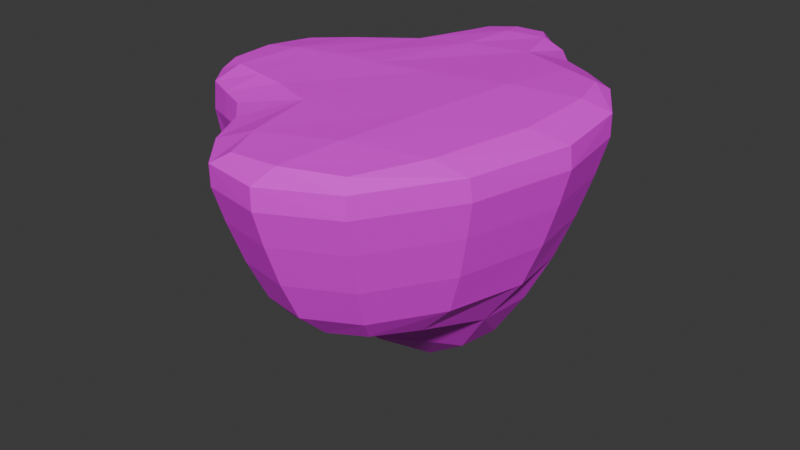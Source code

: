 # Source: islandLv1.blend  (saved by Blender 4.4.32; exported with 4.5.12 LTS)
import bpy
from mathutils import Matrix  # noqa: F401  (used for matrix-valued properties, if any)

bpy.ops.wm.read_factory_settings(use_empty=True)
scene = bpy.context.scene
scene.name = 'Scene'

# ---- collections
col_collection = bpy.data.collections.new('Collection'); scene.collection.children.link(col_collection)

# ---- images (referenced by path relative to the original .blend; pixels are not part of the script)
import os
ASSET_DIR = os.environ.get("B2B_ASSET_DIR", "")  # directory of the original .blend (textures are referenced by path, not embedded)
HERE = os.path.dirname(os.path.abspath(__file__))  # packed textures are extracted next to this script under _unpacked/

def load_image(name, relpath, width, height, colorspace="sRGB"):
    """Load a texture the original file referenced (path relative to the .blend, or extracted next to this script)."""
    p = next((c for c in (os.path.join(HERE, relpath), os.path.join(ASSET_DIR, relpath)) if relpath and os.path.exists(c)), "")
    if p:
        img = bpy.data.images.load(p, check_existing=True)
        img.name = name
    else:  # same state as the original file: an image datablock whose file is absent (Cycles renders it pink)
        img = bpy.data.images.new(name, width, height)
        img.source = "FILE"
        img.filepath = "//" + (relpath or name)
    img.colorspace_settings.name = colorspace
    return img
img_map1 = load_image('map1', 'map1.png', 1024, 1024, 'sRGB')

# ---- materials (node trees are filled in below, after node groups)
mat_material = bpy.data.materials.new('Material')
mat_material.alpha_threshold = 0.0
mat_material.roughness = 0.5
mat_material.line_color = (0.0, 0.0, 0.0, 1.0)

# ---- material node trees
mat_material.use_nodes = True; mat_material.node_tree.nodes.clear()
_N = mat_material.node_tree.nodes; _L = mat_material.node_tree.links
n0 = _N.new('ShaderNodeOutputMaterial'); n0.name = 'Material Output'; n0.location = (300, 300)
n1 = _N.new('ShaderNodeBsdfPrincipled'); n1.name = 'Principled BSDF'; n1.location = (10, 300)
n1.inputs[3].default_value = 1.45
n2 = _N.new('ShaderNodeTexImage'); n2.name = 'Image Texture'; n2.location = (-280, 280)
n2.image = img_map1
_L.new(n1.outputs[0], n0.inputs[0])
_L.new(n2.outputs[0], n1.inputs[0])
n0.is_active_output = True

# ---- world
world_world = bpy.data.worlds.new('World'); scene.world = world_world
world_world.use_nodes = True; world_world.node_tree.nodes.clear()
_N = world_world.node_tree.nodes; _L = world_world.node_tree.links
n0 = _N.new('ShaderNodeOutputWorld'); n0.name = 'World Output'; n0.location = (300, 300)
n1 = _N.new('ShaderNodeBackground'); n1.name = 'Background'; n1.location = (10, 300)
n1.inputs[0].default_value = (0.05088, 0.05088, 0.05088, 1.0)
_L.new(n1.outputs[0], n0.inputs[0])
n0.is_active_output = True
world_world.color = (0.05088, 0.05088, 0.05088)
world_world.sun_shadow_jitter_overblur = 0.0

# ---- meshes
me_cube = bpy.data.meshes.new('Cube')
me_cube.from_pydata([(2.456, 2.278, 0.8357), (2.206, 1.887, -0.3269), (0.5495, -1.799, 0.8694), (0.7423, -1.609, -0.1366), (-0.6823, 0.7759, 0.7506), (-0.5315, 0.5852, -0.3219), (-0.845, -0.7226, 0.7506), (-0.6794, -0.5346, -0.3219), (1.094, -1.188, 1.321), (-0.7389, -0.5454, 1.271), (2.108, 1.842, 1.332), (-0.5719, 0.6327, 1.271), (3.466, 1.534, 0.9587), (3.26, 1.268, -0.05948), (3.981, -0.06772, 0.8917), (3.704, -0.1142, -0.1173), (3.36, 1.402, 1.345), (3.514, -0.2547, 1.32), (1.287, -2.804, 0.8694), (1.379, -2.476, -0.1366), (1.478, -2.665, 1.271), (2.918, -2.498, 0.8694), (2.787, -2.211, -0.1366), (2.807, -2.35, 1.271), (0.8666, 1.276, -0.3581), (-0.1157, -1.324, 0.8456), (0.2158, -0.9209, -0.2245), (0.5227, 1.718, 0.7896), (0.003737, -0.8411, 1.301), (0.6667, 1.443, 1.318), (1.771, 2.965, 0.5891), (1.681, 2.769, -0.9518), (0.8164, 2.605, 0.5891), (0.9626, 2.578, 1.271), (1.683, 2.85, 1.271), (0.9876, 2.508, -0.9518), (0.8372, -0.5852, -1.363), (1.293, -1.08, -1.328), (2.118, 1.197, -1.349), (3.015, -0.1956, -1.318), (2.849, 0.8996, -1.308), (1.611, -2.004, -0.9658), (2.562, -1.783, -0.9658), (1.314, 0.718, -1.363), (1.776, 0.3297, -2.593), (-0.6873, 0.01801, -0.4539), (-0.0144, 0.8447, -0.3018), (2.409, 2.151, 0.2769), (-0.8053, -0.6853, 0.1114), (0.6284, -1.721, 0.4122), (-0.6498, 0.7315, 0.1114), (-0.5213, -1.132, 0.7981), (2.845, 1.562, 1.351), (0.4904, -1.316, -0.145), (-0.9409, 0.006664, 0.7328), (0.9173, 2.23, 1.298), (1.181, 0.893, -0.7404), (-0.4503, -0.7342, 1.296), (1.665, 0.3846, 1.363), (-0.7309, 0.03409, 1.291), (1.327, 1.584, 1.354), (-0.8336, -0.6957, 1.138), (-0.666, 0.7582, 1.138), (2.431, 2.275, 1.173), (0.5778, -1.764, 1.159), (3.382, 1.425, 0.4965), (3.867, -0.08675, 0.4333), (3.881, 0.9076, 0.9336), (3.618, 0.7276, -0.08117), (3.525, 0.8101, 1.35), (3.477, 1.548, 1.241), (3.962, -0.08449, 1.179), (2.934, 1.932, 0.9266), (1.279, -2.155, 1.298), (2.439, -0.6639, 1.361), (2.197, 1.476, -0.717), (2.783, 1.606, -0.1012), (1.325, -2.67, 0.4122), (1.307, -2.825, 1.153), (2.864, -2.38, 0.4122), (2.918, -2.509, 1.153), (2.05, -2.946, 0.8694), (2.119, -2.64, 1.291), (2.037, -2.598, -0.1366), (3.21, -1.514, 1.298), (3.625, -1.374, 0.8722), (3.396, -1.242, -0.1342), (0.9873, -2.057, -0.1366), (0.8333, -2.319, 0.8694), (1.589, 1.727, -0.5914), (0.2476, -1.493, 0.8664), (-0.33, -0.7246, -0.2893), (-0.05502, 1.307, 0.7911), (0.4616, -0.938, 1.303), (-0.1001, 0.9444, 1.298), (-0.1315, -1.28, 1.154), (0.5254, 1.719, 1.149), (0.3272, 0.196, 1.349), (0.5874, 1.617, 0.1994), (0.4301, 0.07415, -0.4263), (-0.01671, -1.249, 0.3482), (1.753, 2.917, -0.3455), (1.246, 2.915, 0.5471), (1.303, 2.768, 1.291), (1.757, 2.953, 1.118), (1.312, 2.702, -1.178), (0.8382, 2.607, 1.118), (0.852, 2.577, -0.3455), (0.6987, 2.169, 0.6983), (2.126, 2.686, 0.704), (1.886, 2.581, 1.299), (1.895, 2.449, -0.7397), (0.9838, 2.102, -0.7426), (0.9031, -0.937, -1.337), (3.109, 0.51, -1.297), (2.168, -0.7177, -1.476), (2.517, 1.133, -1.301), (2.067, -1.965, -1.026), (2.834, -1.163, -1.069), (1.469, -1.634, -1.07), (1.707, 1.101, -1.339), (0.9876, 0.05182, -1.341), (0.9023, -1.453, -0.6968), (1.46, -2.246, -0.6565), (3.104, 1.088, -0.6385), (2.689, -2.007, -0.6565), (3.486, -0.1473, -0.6801), (0.5894, -0.7667, -0.7205), (1.163, -0.2279, -2.111), (1.518, -0.4079, -2.11), (2.453, 0.1356, -2.1), (1.97, 0.8844, -2.101), (1.457, 0.567, -2.111), (2.434, 0.6954, -2.078), (-0.9158, 0.01057, 1.138), (-0.4561, -1.064, 0.2258), (-0.9065, 0.007162, 0.05206), (2.682, 1.372, -0.6589), (3.531, -1.32, 0.4148), (2.101, 2.694, 1.138), (-0.2805, 0.09723, 1.34), (2.939, 1.932, 1.219), (-0.06527, 1.285, 1.147), (0.2441, -1.445, 1.157), (3.773, 0.8339, 0.4728), (3.874, 0.9186, 1.22), (2.255, -1.837, 1.341), (2.876, 1.803, 0.4538), (2.672, 0.6011, 1.38), (1.124, -1.87, -0.6711), (2.06, -2.957, 1.155), (2.044, -2.804, 0.4122), (1.68, 1.352, -0.7538), (0.8658, -2.33, 1.156), (0.8963, -2.211, 0.4122), (3.607, -1.406, 1.159), (-0.5306, -1.091, 1.147), (0.716, 2.192, 1.135), (0.9227, 0.2691, 1.354), (-0.02366, 1.214, 0.2086), (-0.173, 0.04764, -0.4877), (0.3424, -1.427, 0.4042), (1.255, 2.885, -0.4772), (1.253, 2.899, 1.115), (1.392, 2.396, 1.34), (2.091, 2.603, -0.05532), (1.443, 2.27, -1.012), (0.7547, 2.116, -0.06411), (2.064, -0.2858, -1.97), (1.183, 0.1298, -1.952), (2.144, -1.379, -1.206), (2.035, -2.345, -0.6624), (3.421, 0.6085, -0.6538), (0.7813, 0.04362, -0.7374), (3.213, -1.161, -0.6691), (0.6768, -1.183, -0.7045), (1.705, 0.8878, -1.951), (2.296, 0.916, -1.924), (2.708, 0.4708, -1.922), (1.139, -0.5666, -1.951)], [], [(4, 54, 134, 62), (54, 6, 61, 134), (134, 61, 9, 59), (62, 134, 59, 11), (26, 100, 135, 91), (100, 25, 51, 135), (135, 51, 6, 48), (91, 135, 48, 7), (7, 48, 136, 45), (48, 6, 54, 136), (136, 54, 4, 50), (45, 136, 50, 5), (1, 76, 137, 75), (76, 13, 124, 137), (137, 124, 40, 116), (75, 137, 116, 38), (15, 66, 138, 86), (66, 14, 85, 138), (138, 85, 21, 79), (86, 138, 79, 22), (10, 63, 139, 110), (63, 0, 109, 139), (139, 109, 30, 104), (110, 139, 104, 34), (29, 94, 140, 97), (94, 11, 59, 140), (140, 59, 9, 57), (97, 140, 57, 28), (0, 63, 141, 72), (63, 10, 52, 141), (141, 52, 16, 70), (72, 141, 70, 12), (27, 92, 142, 96), (92, 4, 62, 142), (142, 62, 11, 94), (96, 142, 94, 29), (25, 90, 143, 95), (90, 2, 64, 143), (143, 64, 8, 93), (95, 143, 93, 28), (13, 65, 144, 68), (65, 12, 67, 144), (144, 67, 14, 66), (68, 144, 66, 15), (14, 67, 145, 71), (67, 12, 70, 145), (145, 70, 16, 69), (71, 145, 69, 17), (17, 74, 146, 84), (74, 8, 73, 146), (146, 73, 20, 82), (84, 146, 82, 23), (1, 47, 147, 76), (47, 0, 72, 147), (147, 72, 12, 65), (76, 147, 65, 13), (10, 58, 148, 52), (58, 8, 74, 148), (148, 74, 17, 69), (52, 148, 69, 16), (19, 87, 149, 123), (87, 3, 122, 149), (149, 122, 37, 119), (123, 149, 119, 41), (20, 78, 150, 82), (78, 18, 81, 150), (150, 81, 21, 80), (82, 150, 80, 23), (18, 77, 151, 81), (77, 19, 83, 151), (151, 83, 22, 79), (81, 151, 79, 21), (24, 89, 152, 56), (89, 1, 75, 152), (152, 75, 38, 120), (56, 152, 120, 43), (8, 64, 153, 73), (64, 2, 88, 153), (153, 88, 18, 78), (73, 153, 78, 20), (2, 49, 154, 88), (49, 3, 87, 154), (154, 87, 19, 77), (88, 154, 77, 18), (14, 71, 155, 85), (71, 17, 84, 155), (155, 84, 23, 80), (85, 155, 80, 21), (6, 51, 156, 61), (51, 25, 95, 156), (156, 95, 28, 57), (61, 156, 57, 9), (27, 96, 157, 108), (96, 29, 55, 157), (157, 55, 33, 106), (108, 157, 106, 32), (10, 60, 158, 58), (60, 29, 97, 158), (158, 97, 28, 93), (58, 158, 93, 8), (5, 50, 159, 46), (50, 4, 92, 159), (159, 92, 27, 98), (46, 159, 98, 24), (5, 46, 160, 45), (46, 24, 99, 160), (160, 99, 26, 91), (45, 160, 91, 7), (3, 49, 161, 53), (49, 2, 90, 161), (161, 90, 25, 100), (53, 161, 100, 26), (35, 107, 162, 105), (107, 32, 102, 162), (162, 102, 30, 101), (105, 162, 101, 31), (30, 102, 163, 104), (102, 32, 106, 163), (163, 106, 33, 103), (104, 163, 103, 34), (29, 60, 164, 55), (60, 10, 110, 164), (164, 110, 34, 103), (55, 164, 103, 33), (0, 47, 165, 109), (47, 1, 111, 165), (165, 111, 31, 101), (109, 165, 101, 30), (1, 89, 166, 111), (89, 24, 112, 166), (166, 112, 35, 105), (111, 166, 105, 31), (24, 98, 167, 112), (98, 27, 108, 167), (167, 108, 32, 107), (112, 167, 107, 35), (39, 115, 168, 130), (37, 129, 168, 115), (44, 130, 168, 129), (36, 121, 169, 128), (43, 132, 169, 121), (44, 128, 169, 132), (37, 115, 170, 119), (115, 39, 118, 170), (170, 118, 42, 117), (119, 170, 117, 41), (22, 83, 171, 125), (83, 19, 123, 171), (171, 123, 41, 117), (125, 171, 117, 42), (13, 68, 172, 124), (68, 15, 126, 172), (172, 126, 39, 114), (124, 172, 114, 40), (26, 99, 173, 127), (99, 24, 56, 173), (173, 56, 43, 121), (127, 173, 121, 36), (15, 86, 174, 126), (86, 22, 125, 174), (174, 125, 42, 118), (126, 174, 118, 39), (3, 53, 175, 122), (53, 26, 127, 175), (175, 127, 36, 113), (122, 175, 113, 37), (43, 120, 176, 132), (38, 131, 176, 120), (44, 132, 176, 131), (38, 116, 177, 131), (40, 133, 177, 116), (44, 131, 177, 133), (40, 114, 178, 133), (39, 130, 178, 114), (44, 133, 178, 130), (37, 113, 179, 129), (36, 128, 179, 113), (44, 129, 179, 128)])
_uv = me_cube.uv_layers.new(name='UVMap')
_uv.uv.foreach_set('vector', [0.3966, 0.07221, 0.336, 0.07422, 0.3313, 0.04153, 0.399, 0.04125, 0.336, 0.07422, 0.2828, 0.09016, 0.2708, 0.05988, 0.3313, 0.04153, 0.6651, 0.3785, 0.6297, 0.3408, 0.6459, 0.3403, 0.6773, 0.3655, 0.7187, 0.399, 0.6651, 0.3785, 0.6773, 0.3655, 0.7167, 0.3841, 0.2831, 0.2079, 0.2409, 0.1644, 0.2721, 0.1429, 0.3067, 0.1671, 0.2409, 0.1644, 0.2144, 0.1294, 0.2457, 0.1083, 0.2721, 0.1429, 0.2721, 0.1429, 0.2457, 0.1083, 0.2828, 0.09016, 0.3037, 0.1288, 0.3067, 0.1671, 0.2721, 0.1429, 0.3037, 0.1288, 0.3216, 0.1489, 0.3216, 0.1489, 0.3037, 0.1288, 0.3436, 0.1192, 0.349, 0.1475, 0.3037, 0.1288, 0.2828, 0.09016, 0.336, 0.07422, 0.3436, 0.1192, 0.3436, 0.1192, 0.336, 0.07422, 0.3966, 0.07221, 0.3893, 0.1166, 0.349, 0.1475, 0.3436, 0.1192, 0.3893, 0.1166, 0.3793, 0.1432, 0.3578, 0.6514, 0.3043, 0.6408, 0.3255, 0.5969, 0.366, 0.6044, 0.3043, 0.6408, 0.2642, 0.6193, 0.2902, 0.5799, 0.3255, 0.5969, 0.3255, 0.5969, 0.2902, 0.5799, 0.3206, 0.5356, 0.3475, 0.5471, 0.366, 0.6044, 0.3255, 0.5969, 0.3475, 0.5471, 0.3787, 0.5485, 0.1936, 0.5369, 0.1602, 0.5616, 0.1199, 0.4774, 0.1582, 0.4642, 0.1602, 0.5616, 0.1309, 0.5825, 0.08622, 0.4887, 0.1199, 0.4774, 0.1199, 0.4774, 0.08622, 0.4887, 0.06385, 0.3905, 0.0988, 0.3908, 0.1582, 0.4642, 0.1199, 0.4774, 0.0988, 0.3908, 0.1381, 0.3912, 0.9103, 0.2918, 0.9515, 0.2951, 0.9587, 0.3334, 0.939, 0.3388, 0.2936, 0.7612, 0.3064, 0.7363, 0.3464, 0.7476, 0.3345, 0.7794, 0.3345, 0.7794, 0.3464, 0.7476, 0.3784, 0.7519, 0.3687, 0.7904, 0.939, 0.3388, 0.9587, 0.3334, 0.9555, 0.3643, 0.9418, 0.3612, 0.8207, 0.3546, 0.756, 0.3736, 0.7014, 0.3434, 0.7348, 0.3145, 0.756, 0.3736, 0.7167, 0.3841, 0.6773, 0.3655, 0.7014, 0.3434, 0.7014, 0.3434, 0.6773, 0.3655, 0.6459, 0.3403, 0.6474, 0.3159, 0.7348, 0.3145, 0.7014, 0.3434, 0.6474, 0.3159, 0.6614, 0.2851, 0.3064, 0.7363, 0.2936, 0.7612, 0.2474, 0.7368, 0.2614, 0.7166, 0.9515, 0.2951, 0.9103, 0.2918, 0.9289, 0.2373, 0.9557, 0.2498, 0.9557, 0.2498, 0.9289, 0.2373, 0.9431, 0.201, 0.9587, 0.2013, 0.2614, 0.7166, 0.2474, 0.7368, 0.2012, 0.7054, 0.2157, 0.6875, 0.5183, 0.1015, 0.4609, 0.0831, 0.4665, 0.05337, 0.5278, 0.07166, 0.4609, 0.0831, 0.3966, 0.07221, 0.399, 0.04125, 0.4665, 0.05337, 0.777, 0.3913, 0.7187, 0.399, 0.7167, 0.3841, 0.756, 0.3736, 0.8301, 0.3791, 0.777, 0.3913, 0.756, 0.3736, 0.8207, 0.3546, 0.2144, 0.1294, 0.1863, 0.1527, 0.1697, 0.131, 0.1984, 0.106, 0.1863, 0.1527, 0.1574, 0.1798, 0.1389, 0.1604, 0.1697, 0.131, 0.636, 0.243, 0.6337, 0.2087, 0.6923, 0.2068, 0.6768, 0.2545, 0.6282, 0.2725, 0.636, 0.243, 0.6768, 0.2545, 0.6614, 0.2851, 0.2642, 0.6193, 0.2383, 0.6567, 0.1994, 0.6186, 0.2287, 0.5865, 0.2383, 0.6567, 0.2157, 0.6875, 0.1739, 0.6453, 0.1994, 0.6186, 0.1994, 0.6186, 0.1739, 0.6453, 0.1309, 0.5825, 0.1602, 0.5616, 0.2287, 0.5865, 0.1994, 0.6186, 0.1602, 0.5616, 0.1936, 0.5369, 0.1309, 0.5825, 0.1739, 0.6453, 0.1574, 0.6616, 0.1103, 0.5936, 0.1739, 0.6453, 0.2157, 0.6875, 0.2012, 0.7054, 0.1574, 0.6616, 0.9428, 0.149, 0.9587, 0.2013, 0.9431, 0.201, 0.9186, 0.1644, 0.8904, 0.09563, 0.9428, 0.149, 0.9186, 0.1644, 0.8587, 0.1146, 0.8587, 0.1146, 0.7852, 0.156, 0.7113, 0.1116, 0.7735, 0.07297, 0.7852, 0.156, 0.6923, 0.2068, 0.6476, 0.15, 0.7113, 0.1116, 0.7113, 0.1116, 0.6476, 0.15, 0.6294, 0.1149, 0.6608, 0.08155, 0.7735, 0.07297, 0.7113, 0.1116, 0.6608, 0.08155, 0.7085, 0.05745, 0.3578, 0.6514, 0.3267, 0.6959, 0.2813, 0.6821, 0.3043, 0.6408, 0.3267, 0.6959, 0.3064, 0.7363, 0.2614, 0.7166, 0.2813, 0.6821, 0.2813, 0.6821, 0.2614, 0.7166, 0.2157, 0.6875, 0.2383, 0.6567, 0.3043, 0.6408, 0.2813, 0.6821, 0.2383, 0.6567, 0.2642, 0.6193, 0.9103, 0.2918, 0.8077, 0.2484, 0.8669, 0.2022, 0.9289, 0.2373, 0.8077, 0.2484, 0.6923, 0.2068, 0.7852, 0.156, 0.8669, 0.2022, 0.8669, 0.2022, 0.7852, 0.156, 0.8587, 0.1146, 0.9186, 0.1644, 0.9289, 0.2373, 0.8669, 0.2022, 0.9186, 0.1644, 0.9431, 0.201, 0.1593, 0.2969, 0.1876, 0.2678, 0.2171, 0.2971, 0.1906, 0.3165, 0.1876, 0.2678, 0.2193, 0.2442, 0.2485, 0.2822, 0.2171, 0.2971, 0.2171, 0.2971, 0.2485, 0.2822, 0.2815, 0.3367, 0.236, 0.3322, 0.1906, 0.3165, 0.2171, 0.2971, 0.236, 0.3322, 0.2092, 0.3338, 0.6294, 0.1149, 0.6103, 0.116, 0.639, 0.06802, 0.6608, 0.08155, 0.06796, 0.2528, 0.08997, 0.2618, 0.06844, 0.3173, 0.04635, 0.3132, 0.04635, 0.3132, 0.06844, 0.3173, 0.06385, 0.3905, 0.04125, 0.3915, 0.6608, 0.08155, 0.639, 0.06802, 0.7044, 0.04125, 0.7085, 0.05745, 0.08997, 0.2618, 0.1229, 0.2775, 0.1027, 0.3262, 0.06844, 0.3173, 0.1229, 0.2775, 0.1593, 0.2969, 0.1408, 0.3369, 0.1027, 0.3262, 0.1027, 0.3262, 0.1408, 0.3369, 0.1381, 0.3912, 0.0988, 0.3908, 0.06844, 0.3173, 0.1027, 0.3262, 0.0988, 0.3908, 0.06385, 0.3905, 0.4849, 0.6392, 0.4113, 0.6372, 0.413, 0.6022, 0.4713, 0.5864, 0.4113, 0.6372, 0.3578, 0.6514, 0.366, 0.6044, 0.413, 0.6022, 0.413, 0.6022, 0.366, 0.6044, 0.3787, 0.5485, 0.4122, 0.5468, 0.4713, 0.5864, 0.413, 0.6022, 0.4122, 0.5468, 0.4562, 0.5304, 0.6923, 0.2068, 0.6337, 0.2087, 0.616, 0.1647, 0.6476, 0.15, 0.1389, 0.1604, 0.1574, 0.1798, 0.1217, 0.2179, 0.1003, 0.2041, 0.1003, 0.2041, 0.1217, 0.2179, 0.08997, 0.2618, 0.06796, 0.2528, 0.6476, 0.15, 0.616, 0.1647, 0.6103, 0.116, 0.6294, 0.1149, 0.1574, 0.1798, 0.1872, 0.2093, 0.1532, 0.2402, 0.1217, 0.2179, 0.1872, 0.2093, 0.2193, 0.2442, 0.1876, 0.2678, 0.1532, 0.2402, 0.1532, 0.2402, 0.1876, 0.2678, 0.1593, 0.2969, 0.1229, 0.2775, 0.1217, 0.2179, 0.1532, 0.2402, 0.1229, 0.2775, 0.08997, 0.2618, 0.1309, 0.5825, 0.1103, 0.5936, 0.06374, 0.4936, 0.08622, 0.4887, 0.8904, 0.09563, 0.8587, 0.1146, 0.7735, 0.07297, 0.7985, 0.05338, 0.7985, 0.05338, 0.7735, 0.07297, 0.7085, 0.05745, 0.7044, 0.04125, 0.08622, 0.4887, 0.06374, 0.4936, 0.04125, 0.3915, 0.06385, 0.3905, 0.2828, 0.09016, 0.2457, 0.1083, 0.231, 0.08169, 0.2708, 0.05988, 0.2457, 0.1083, 0.2144, 0.1294, 0.1984, 0.106, 0.231, 0.08169, 0.6208, 0.3046, 0.6282, 0.2725, 0.6614, 0.2851, 0.6474, 0.3159, 0.6297, 0.3408, 0.6208, 0.3046, 0.6474, 0.3159, 0.6459, 0.3403, 0.5188, 0.7467, 0.5278, 0.7749, 0.4875, 0.7867, 0.4802, 0.753, 0.8293, 0.3791, 0.8207, 0.3546, 0.8771, 0.3754, 0.8651, 0.3898, 0.8651, 0.3898, 0.8771, 0.3754, 0.8987, 0.3863, 0.895, 0.4, 0.4802, 0.753, 0.4875, 0.7867, 0.4526, 0.7938, 0.447, 0.7544, 0.9103, 0.2918, 0.8591, 0.3233, 0.7666, 0.2846, 0.8077, 0.2484, 0.8591, 0.3233, 0.8207, 0.3546, 0.7348, 0.3145, 0.7666, 0.2846, 0.7666, 0.2846, 0.7348, 0.3145, 0.6614, 0.2851, 0.6768, 0.2545, 0.8077, 0.2484, 0.7666, 0.2846, 0.6768, 0.2545, 0.6923, 0.2068, 0.3793, 0.1432, 0.3893, 0.1166, 0.4446, 0.1277, 0.4121, 0.1634, 0.3893, 0.1166, 0.3966, 0.07221, 0.4609, 0.0831, 0.4446, 0.1277, 0.4446, 0.1277, 0.4609, 0.0831, 0.5183, 0.1015, 0.5008, 0.1514, 0.4121, 0.1634, 0.4446, 0.1277, 0.5008, 0.1514, 0.4775, 0.2109, 0.3793, 0.1432, 0.4121, 0.1634, 0.3565, 0.1762, 0.349, 0.1475, 0.4121, 0.1634, 0.4775, 0.2109, 0.3689, 0.2176, 0.3565, 0.1762, 0.3565, 0.1762, 0.3689, 0.2176, 0.2831, 0.2079, 0.3067, 0.1671, 0.349, 0.1475, 0.3565, 0.1762, 0.3067, 0.1671, 0.3216, 0.1489, 0.2193, 0.2442, 0.1872, 0.2093, 0.2137, 0.1856, 0.2448, 0.2251, 0.1872, 0.2093, 0.1574, 0.1798, 0.1863, 0.1527, 0.2137, 0.1856, 0.2137, 0.1856, 0.1863, 0.1527, 0.2144, 0.1294, 0.2409, 0.1644, 0.2448, 0.2251, 0.2137, 0.1856, 0.2409, 0.1644, 0.2831, 0.2079, 0.4216, 0.6882, 0.4337, 0.7047, 0.4135, 0.7047, 0.4131, 0.6881, 0.4337, 0.7047, 0.447, 0.7544, 0.4123, 0.7548, 0.4135, 0.7047, 0.4135, 0.7047, 0.4123, 0.7548, 0.3784, 0.7519, 0.3943, 0.7051, 0.4131, 0.6881, 0.4135, 0.7047, 0.3943, 0.7051, 0.4052, 0.6892, 0.3784, 0.7519, 0.4123, 0.7548, 0.4105, 0.7978, 0.3687, 0.7904, 0.4123, 0.7548, 0.447, 0.7544, 0.4526, 0.7938, 0.4105, 0.7978, 0.9304, 0.3905, 0.895, 0.4, 0.8987, 0.3863, 0.9221, 0.3764, 0.9555, 0.3643, 0.9304, 0.3905, 0.9221, 0.3764, 0.9418, 0.3612, 0.8207, 0.3546, 0.8591, 0.3233, 0.9065, 0.3556, 0.8771, 0.3754, 0.8591, 0.3233, 0.9103, 0.2918, 0.939, 0.3388, 0.9065, 0.3556, 0.9065, 0.3556, 0.939, 0.3388, 0.9418, 0.3612, 0.9221, 0.3764, 0.8771, 0.3754, 0.9065, 0.3556, 0.9221, 0.3764, 0.8987, 0.3863, 0.3064, 0.7363, 0.3267, 0.6959, 0.3683, 0.7036, 0.3464, 0.7476, 0.3267, 0.6959, 0.3578, 0.6514, 0.3938, 0.6809, 0.3683, 0.7036, 0.3683, 0.7036, 0.3938, 0.6809, 0.4052, 0.6892, 0.3943, 0.7051, 0.3464, 0.7476, 0.3683, 0.7036, 0.3943, 0.7051, 0.3784, 0.7519, 0.3578, 0.6514, 0.4113, 0.6372, 0.4128, 0.6771, 0.3938, 0.6809, 0.4113, 0.6372, 0.4849, 0.6392, 0.4345, 0.6772, 0.4128, 0.6771, 0.4128, 0.6771, 0.4345, 0.6772, 0.4216, 0.6882, 0.4131, 0.6881, 0.3938, 0.6809, 0.4128, 0.6771, 0.4131, 0.6881, 0.4052, 0.6892, 0.4849, 0.6392, 0.5054, 0.6979, 0.4623, 0.7038, 0.4345, 0.6772, 0.5054, 0.6979, 0.5188, 0.7467, 0.4802, 0.753, 0.4623, 0.7038, 0.4623, 0.7038, 0.4802, 0.753, 0.447, 0.7544, 0.4337, 0.7047, 0.4345, 0.6772, 0.4623, 0.7038, 0.4337, 0.7047, 0.4216, 0.6882, 0.2676, 0.4752, 0.2777, 0.4061, 0.3221, 0.4178, 0.3332, 0.4557, 0.2815, 0.3367, 0.3386, 0.383, 0.3221, 0.4178, 0.2777, 0.4061, 0.3934, 0.4279, 0.3332, 0.4557, 0.3221, 0.4178, 0.3386, 0.383, 0.3299, 0.309, 0.3805, 0.3073, 0.3848, 0.3561, 0.3583, 0.3634, 0.4412, 0.3178, 0.4197, 0.3813, 0.3848, 0.3561, 0.3805, 0.3073, 0.3934, 0.4279, 0.3583, 0.3634, 0.3848, 0.3561, 0.4197, 0.3813, 0.2815, 0.3367, 0.2777, 0.4061, 0.2357, 0.3814, 0.236, 0.3322, 0.2777, 0.4061, 0.2676, 0.4752, 0.2207, 0.4267, 0.2357, 0.3814, 0.2357, 0.3814, 0.2207, 0.4267, 0.198, 0.3913, 0.2034, 0.3607, 0.236, 0.3322, 0.2357, 0.3814, 0.2034, 0.3607, 0.2092, 0.3338, 0.1381, 0.3912, 0.1408, 0.3369, 0.1751, 0.3478, 0.1737, 0.3914, 0.1408, 0.3369, 0.1593, 0.2969, 0.1906, 0.3165, 0.1751, 0.3478, 0.1751, 0.3478, 0.1906, 0.3165, 0.2092, 0.3338, 0.2034, 0.3607, 0.1737, 0.3914, 0.1751, 0.3478, 0.2034, 0.3607, 0.198, 0.3913, 0.2642, 0.6193, 0.2287, 0.5865, 0.258, 0.5532, 0.2902, 0.5799, 0.2287, 0.5865, 0.1936, 0.5369, 0.2266, 0.511, 0.258, 0.5532, 0.258, 0.5532, 0.2266, 0.511, 0.2676, 0.4752, 0.293, 0.5174, 0.2902, 0.5799, 0.258, 0.5532, 0.293, 0.5174, 0.3206, 0.5356, 0.2831, 0.2079, 0.3689, 0.2176, 0.3759, 0.2554, 0.3058, 0.2575, 0.3689, 0.2176, 0.4775, 0.2109, 0.4563, 0.2614, 0.3759, 0.2554, 0.3759, 0.2554, 0.4563, 0.2614, 0.4412, 0.3178, 0.3805, 0.3073, 0.3058, 0.2575, 0.3759, 0.2554, 0.3805, 0.3073, 0.3299, 0.309, 0.1936, 0.5369, 0.1582, 0.4642, 0.1937, 0.4497, 0.2266, 0.511, 0.1582, 0.4642, 0.1381, 0.3912, 0.1737, 0.3914, 0.1937, 0.4497, 0.1937, 0.4497, 0.1737, 0.3914, 0.198, 0.3913, 0.2207, 0.4267, 0.2266, 0.511, 0.1937, 0.4497, 0.2207, 0.4267, 0.2676, 0.4752, 0.2193, 0.2442, 0.2448, 0.2251, 0.2722, 0.2674, 0.2485, 0.2822, 0.2448, 0.2251, 0.2831, 0.2079, 0.3058, 0.2575, 0.2722, 0.2674, 0.2722, 0.2674, 0.3058, 0.2575, 0.3299, 0.309, 0.3032, 0.3138, 0.2485, 0.2822, 0.2722, 0.2674, 0.3032, 0.3138, 0.2815, 0.3367, 0.4562, 0.5304, 0.4122, 0.5468, 0.4089, 0.4969, 0.4312, 0.4692, 0.3787, 0.5485, 0.3884, 0.4887, 0.4089, 0.4969, 0.4122, 0.5468, 0.3934, 0.4279, 0.4312, 0.4692, 0.4089, 0.4969, 0.3884, 0.4887, 0.3787, 0.5485, 0.3475, 0.5471, 0.3661, 0.5018, 0.3884, 0.4887, 0.3206, 0.5356, 0.3546, 0.4854, 0.3661, 0.5018, 0.3475, 0.5471, 0.3934, 0.4279, 0.3884, 0.4887, 0.3661, 0.5018, 0.3546, 0.4854, 0.3206, 0.5356, 0.293, 0.5174, 0.3296, 0.4851, 0.3546, 0.4854, 0.2676, 0.4752, 0.3332, 0.4557, 0.3296, 0.4851, 0.293, 0.5174, 0.3934, 0.4279, 0.3546, 0.4854, 0.3296, 0.4851, 0.3332, 0.4557, 0.2815, 0.3367, 0.3032, 0.3138, 0.3354, 0.3542, 0.3386, 0.383, 0.3299, 0.309, 0.3583, 0.3634, 0.3354, 0.3542, 0.3032, 0.3138, 0.3934, 0.4279, 0.3386, 0.383, 0.3354, 0.3542, 0.3583, 0.3634])
me_cube.materials.append(mat_material)
me_cube.use_mirror_vertex_groups = False
me_cube.update()

# ---- objects
ob_cube = bpy.data.objects.new('Cube', me_cube)

# ---- transforms, parenting, visibility, modifiers, constraints
ob_cube.location = (0.0, 0.0, 0.0)
ob_cube.scale = (4.151, 4.151, 4.151)
ob_cube.lock_rotations_4d = False
ob_cube.empty_display_type = 'ARROWS'
ob_cube.lineart.crease_threshold = 0.0

# ---- collection membership
col_collection.objects.link(ob_cube)

# ---- scene / render settings (as saved in the file)
scene.frame_start = 1; scene.frame_end = 250; scene.frame_set(1)
scene.render.engine = 'BLENDER_EEVEE_NEXT'
bpy.context.view_layer.update()

# ---- added for rendering (the .blend has no active camera and no usable light): camera, sun
cam_auto = bpy.data.cameras.new('AutoCamera')
cam_auto.lens = 50.0
cam_auto.sensor_width = 36.0
cam_auto.clip_end = 1000.0
ob_auto_camera = bpy.data.objects.new('AutoCamera', cam_auto)
scene.collection.objects.link(ob_auto_camera)
ob_auto_camera.location = (39.585, -39.9138, 24.1037)
ob_auto_camera.rotation_euler = (1.09748, -7.21219e-08, 0.694738)
scene.camera = ob_auto_camera
light_auto_sun = bpy.data.lights.new('AutoSun', 'SUN')
light_auto_sun.energy = 3.0
light_auto_sun.angle = 0.0523599
ob_auto_sun = bpy.data.objects.new('AutoSun', light_auto_sun)
scene.collection.objects.link(ob_auto_sun)
ob_auto_sun.rotation_euler = (0.872665, 0.174533, 0.523599)
bpy.context.view_layer.update()
